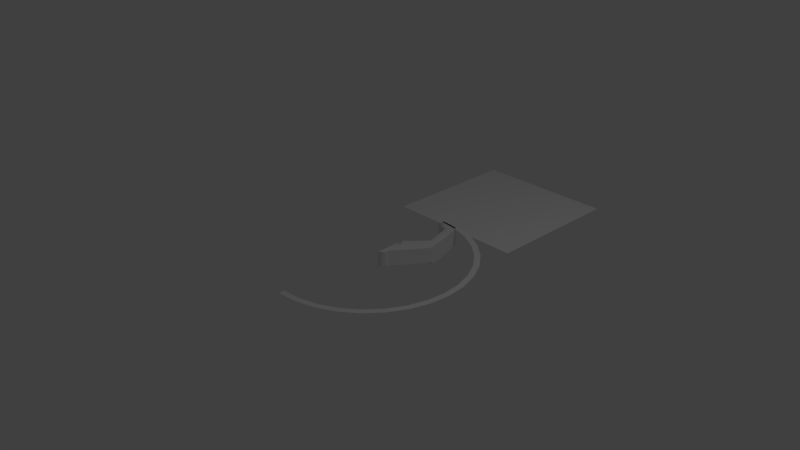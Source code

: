 # Source: rim.blend  (saved by Blender 2.79.0; exported with 4.5.12 LTS)
import bpy
from mathutils import Matrix  # noqa: F401  (used for matrix-valued properties, if any)

bpy.ops.wm.read_factory_settings(use_empty=True)
scene = bpy.context.scene
scene.name = 'Scene'

# ---- collections
col_collection_1 = bpy.data.collections.new('Collection 1'); scene.collection.children.link(col_collection_1)

# ---- world
world_world = bpy.data.worlds.new('World'); scene.world = world_world
world_world.color = (0.05088, 0.05088, 0.05088)
world_world.use_sun_shadow = False
world_world.sun_shadow_jitter_overblur = 0.0
world_world.cycles.sampling_method = 'MANUAL'

# ---- cameras
cam_camera = bpy.data.cameras.new('Camera')
cam_camera.clip_end = 100.0
cam_camera.lens = 35.0
cam_camera.sensor_width = 32.0
cam_camera.sensor_height = 18.0
cam_camera.ortho_scale = 7.314
cam_camera.dof.focus_distance = 0.0
cam_camera.dof.aperture_fstop = 128.0

# ---- lights
light_lamp = bpy.data.lights.new('Lamp', 'POINT')
light_lamp.transmission_factor = 0.0
light_lamp.cutoff_distance = 30.0
light_lamp.energy = 100.0
light_lamp.shadow_buffer_clip_start = 1.001
light_lamp.shadow_soft_size = 0.1
light_lamp.shadow_maximum_resolution = 0.006
light_lamp.use_absolute_resolution = True

# ---- meshes
me_plane_001 = bpy.data.meshes.new('Plane.001')
me_plane_001.from_pydata([(-1.0, -1.0, 0.0), (1.0, -1.0, 0.0), (-1.0, 1.0, 0.0), (1.0, 1.0, 0.0)], [], [(0, 1, 3, 2)])
me_plane_001.use_remesh_preserve_volume = False
me_plane_001.use_remesh_preserve_attributes = False
me_plane_001.use_mirror_vertex_groups = False
me_plane_001.update()
me_plane = bpy.data.meshes.new('Plane')
me_plane.from_pydata([(-0.8532, 1.018, 0.0), (-0.4837, 0.9818, 0.0), (-1.0, 1.021, 0.0), (-0.6685, 1.004, 0.0), (-0.4544, 0.9576, 0.0), (-0.4544, 0.9576, 0.0), (-0.4544, 0.9576, 0.0), (-0.356, 0.6744, 0.0), (-0.2213, 0.21, 0.0), (-0.1298, -0.2459, 0.0), (-0.1315, -0.2977, 0.0), (-0.1367, -0.327, -0.04102), (-0.3663, -0.5843, -0.04102), (-0.7565, -0.9279, -0.04102), (-0.9914, -1.092, -0.04102), (-1.0, 0.8067, 0.0), (-0.7046, 0.7917, 0.0), (-0.6449, 0.7768, 0.0), (-0.6091, 0.7082, 0.0), (-0.4003, 0.05181, 0.0), (-0.3884, -0.02577, 0.0), (-0.3943, -0.1153, 0.0), (-0.4212, -0.1929, 0.0), (-0.4809, -0.2734, 0.0), (-0.6539, -0.4554, 0.0), (-0.812, -0.5956, 0.0), (-0.9284, -0.6851, 0.0), (-0.9881, -0.7001, 0.0), (-0.9218, 0.7515, -0.01559), (-0.705, 0.7431, -0.02945), (-0.6703, 0.7299, -0.02945), (-0.6559, 0.6987, -0.02945), (-0.4611, 0.0523, -0.02945), (-0.4445, -0.02851, -0.02945), (-0.4507, -0.1093, -0.02945), (-0.4673, -0.1466, -0.02945), (-0.515, -0.215, -0.02945), (-0.6828, -0.3952, -0.02945), (-0.832, -0.5403, -0.02945), (-0.8982, -0.6211, -0.02945), (-0.9591, -0.6294, -0.02945), (-0.9963, -1.577, -0.04597), (-0.9615, -1.574, -0.04597), (-0.8248, -1.475, -0.04597), (-0.8322, -1.42, -0.04597), (-0.8322, -1.368, -0.04597), (-0.8148, -1.316, -0.04597), (-0.1395, -0.3659, -0.04597)], [], [(2, 15, 16, 17, 18, 19, 20, 21, 22, 23, 24, 25, 26, 27, 14, 13, 12, 11, 10, 9, 8, 7, 6, 5, 4, 1, 3, 0), (16, 15, 28, 29, 30, 31, 32, 33, 34, 35, 36, 37, 38, 39, 40, 27, 26, 25, 24, 23, 22, 21, 20, 19, 18, 17), (11, 12, 13, 14, 41, 42, 43, 44, 45, 46, 47)])
me_plane.polygons.foreach_set('use_smooth', [True] * 3)
me_plane.use_remesh_preserve_volume = False
me_plane.use_remesh_preserve_attributes = False
me_plane.use_mirror_vertex_groups = False
me_plane.update()
me_circle_001 = bpy.data.meshes.new('Circle.001')
me_circle_001.from_pydata([(0.0, 1.0, 0.0), (3.258e-07, -1.0, 0.0), (0.1951, -0.9808, 0.0), (0.3827, -0.9239, 0.0), (0.5556, -0.8315, 0.0), (0.7071, -0.7071, 0.0), (0.8315, -0.5556, 0.0), (0.9239, -0.3827, 0.0), (0.9808, -0.1951, 0.0), (1.0, 9.656e-07, 0.0), (0.9808, 0.1951, 0.0), (0.9239, 0.3827, 0.0), (0.8315, 0.5556, 0.0), (0.7071, 0.7071, 0.0), (0.5556, 0.8315, 0.0), (0.3827, 0.9239, 0.0), (0.1951, 0.9808, 0.0), (0.0, 1.06, 0.0), (3.455e-07, -1.06, 0.0), (0.2068, -1.04, 0.0), (0.4057, -0.9795, 0.0), (0.589, -0.8815, 0.0), (0.7497, -0.7497, 0.0), (0.8815, -0.589, 0.0), (0.9795, -0.4057, 0.0), (1.04, -0.2068, 0.0), (1.06, 1.024e-06, 0.0), (1.04, 0.2068, 0.0), (0.9795, 0.4057, 0.0), (0.8815, 0.589, 0.0), (0.7497, 0.7497, 0.0), (0.589, 0.8815, 0.0), (0.4057, 0.9795, 0.0), (0.2068, 1.04, 0.0)], [], [(2, 3, 4, 5, 6, 7, 8, 9, 10, 11, 12, 13, 14, 15, 16, 0, 17, 33, 32, 31, 30, 29, 28, 27, 26, 25, 24, 23, 22, 21, 20, 19, 18, 1)])
me_circle_001.use_remesh_preserve_volume = False
me_circle_001.use_remesh_preserve_attributes = False
me_circle_001.use_mirror_vertex_groups = False
me_circle_001.update()

# ---- objects
ob_mirror = bpy.data.objects.new('mirror', me_plane_001)
ob_raggio = bpy.data.objects.new('raggio', me_plane)
ob_cerchio = bpy.data.objects.new('cerchio', me_circle_001)
ob_lamp = bpy.data.objects.new('Lamp', light_lamp)
ob_camera = bpy.data.objects.new('Camera', cam_camera)

# ---- transforms, parenting, visibility, modifiers, constraints
ob_mirror.location = (0.06089, 2.497, -0.1318)
ob_mirror.lineart.crease_threshold = 0.0
ob_raggio.location = (0.4689, 0.8935, 0.0)
ob_raggio.scale = (0.4684, 0.4684, 0.4684)
ob_raggio.lineart.crease_threshold = 0.0
_m = ob_raggio.modifiers.new('Solidify', 'SOLIDIFY')
_m.thickness = 0.277
_m.nonmanifold_thickness_mode = 'FIXED'
_m.nonmanifold_merge_threshold = 0.0003
_m = ob_raggio.modifiers.new('Mirror', 'MIRROR')
_m.use_axis = (False, False, True)
_m.merge_threshold = 0.0428
_m.mirror_object = ob_mirror
_m = ob_raggio.modifiers.new('EdgeSplit', 'EDGE_SPLIT')
_m.split_angle = 1.543
ob_cerchio.location = (0.0, 0.0, 0.0)
ob_cerchio.scale = (1.348, 1.348, 1.348)
ob_cerchio.lineart.crease_threshold = 0.0
ob_lamp.location = (4.076, 1.005, 5.904)
ob_lamp.rotation_euler = (0.6503, 0.05522, 1.866)
ob_lamp.lock_rotations_4d = False
ob_lamp.empty_display_type = 'ARROWS'
ob_lamp.color = (0.0, 0.0, 0.0, 0.0)
ob_lamp.lineart.crease_threshold = 0.0
ob_camera.location = (7.481, -6.508, 5.344)
ob_camera.rotation_euler = (1.109, 0.0, 0.8149)
ob_camera.lock_rotations_4d = False
ob_camera.empty_display_type = 'ARROWS'
ob_camera.color = (0.0, 0.0, 0.0, 0.0)
ob_camera.display_type = 'WIRE'
ob_camera.lineart.crease_threshold = 0.0

# ---- collection membership
col_collection_1.objects.link(ob_mirror)
col_collection_1.objects.link(ob_raggio)
col_collection_1.objects.link(ob_cerchio)
col_collection_1.objects.link(ob_lamp)
col_collection_1.objects.link(ob_camera)

# ---- scene / render settings (as saved in the file)
scene.camera = ob_camera
scene.frame_start = 1; scene.frame_end = 250; scene.frame_set(14)
scene.render.engine = 'BLENDER_EEVEE_NEXT'
scene.render.resolution_percentage = 50
scene.render.dither_intensity = 0.0
scene.cycles.use_denoising = False
scene.cycles.samples = 128
scene.cycles.sampling_pattern = 'TABULATED_SOBOL'
scene.cycles.use_adaptive_sampling = False
scene.cycles.use_light_tree = False
scene.cycles.blur_glossy = 0.0
scene.cycles.sample_clamp_indirect = 0.0
scene.view_settings.view_transform = 'Standard'
bpy.context.view_layer.update()
